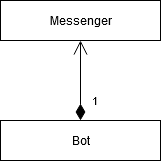

The diagram above was exported from draw.io. Its source (the exported page's mxGraphModel, read from the mxfile embedded in the PNG):
<mxGraphModel dx="551" dy="358" grid="1" gridSize="10" guides="1" tooltips="1" connect="1" arrows="1" fold="1" page="1" pageScale="1" pageWidth="850" pageHeight="1100" math="0" shadow="0">
  <root>
    <mxCell id="0" />
    <mxCell id="1" parent="0" />
    <mxCell id="EurRYkt4Bx1D7rgaISnO-2" value="&lt;div&gt;Messenger&lt;/div&gt;" style="html=1;" vertex="1" parent="1">
      <mxGeometry x="320" y="40" width="160" height="40" as="geometry" />
    </mxCell>
    <mxCell id="EurRYkt4Bx1D7rgaISnO-3" value="&lt;div&gt;Bot&lt;/div&gt;" style="html=1;" vertex="1" parent="1">
      <mxGeometry x="320" y="160" width="160" height="40" as="geometry" />
    </mxCell>
    <mxCell id="EurRYkt4Bx1D7rgaISnO-6" value="1" style="endArrow=open;html=1;endSize=12;startArrow=diamondThin;startSize=14;startFill=1;edgeStyle=orthogonalEdgeStyle;align=left;verticalAlign=bottom;entryX=0.5;entryY=1;entryDx=0;entryDy=0;exitX=0.5;exitY=0;exitDx=0;exitDy=0;" edge="1" parent="1" source="EurRYkt4Bx1D7rgaISnO-3" target="EurRYkt4Bx1D7rgaISnO-2">
      <mxGeometry x="-0.75" y="-10" relative="1" as="geometry">
        <mxPoint x="350" y="160" as="sourcePoint" />
        <mxPoint x="510" y="160" as="targetPoint" />
        <mxPoint as="offset" />
      </mxGeometry>
    </mxCell>
  </root>
</mxGraphModel>